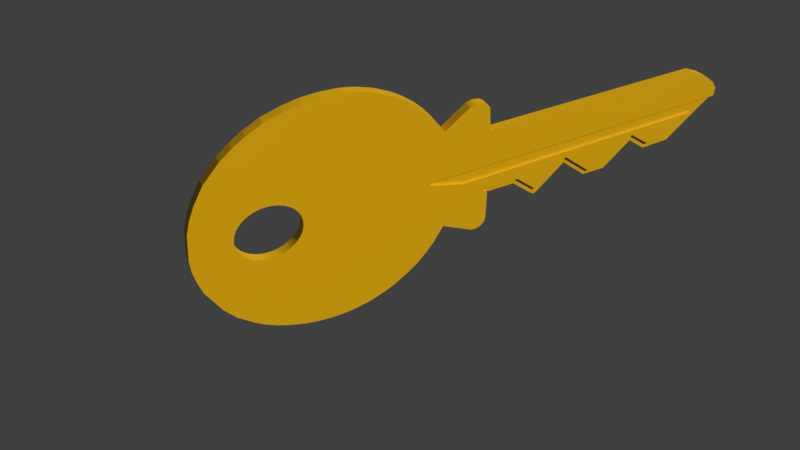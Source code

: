 # Source: Key.blend  (saved by Blender 2.80.75; exported with 4.5.12 LTS)
import bpy
from mathutils import Matrix  # noqa: F401  (used for matrix-valued properties, if any)

bpy.ops.wm.read_factory_settings(use_empty=True)
scene = bpy.context.scene
scene.name = 'Scene'

# ---- collections
col_collection_1 = bpy.data.collections.new('Collection 1'); scene.collection.children.link(col_collection_1)
col_collection_2 = bpy.data.collections.new('Collection 2'); scene.collection.children.link(col_collection_2)
col_collection_2.hide_render = True
col_collection_2.hide_viewport = True

# ---- materials (node trees are filled in below, after node groups)
mat_material = bpy.data.materials.new('Material')
mat_material.use_transparent_shadow = False

# ---- material node trees
mat_material.use_nodes = True; mat_material.node_tree.nodes.clear()
_N = mat_material.node_tree.nodes; _L = mat_material.node_tree.links
n0 = _N.new('ShaderNodeOutputMaterial'); n0.name = 'Material Output'; n0.location = (300, 300)
n1 = _N.new('ShaderNodeBsdfPrincipled'); n1.name = 'Principled BSDF'; n1.location = (10, 300)
n1.distribution = 'GGX'
n1.subsurface_method = 'BURLEY'
n1.inputs[0].default_value = (0.8, 0.4416, 0.0, 1.0)
n1.inputs[3].default_value = 1.45
n1.inputs[27].default_value = (0.0, 0.0, 0.0, 1.0)
n1.inputs[28].default_value = 1.0
_L.new(n1.outputs[0], n0.inputs[0])
n0.is_active_output = True

# ---- world
world_world = bpy.data.worlds.new('World'); scene.world = world_world
world_world.color = (0.05088, 0.05088, 0.05088)
world_world.use_sun_shadow = False
world_world.sun_shadow_jitter_overblur = 0.0
world_world.cycles.sampling_method = 'MANUAL'

# ---- cameras
cam_camera_001 = bpy.data.cameras.new('Camera.001')
cam_camera_001.clip_end = 100.0
cam_camera_001.lens = 35.0
cam_camera_001.sensor_width = 32.0
cam_camera_001.sensor_height = 18.0
cam_camera_001.display_size = 2.0
cam_camera_001.dof.focus_distance = 0.0
cam_camera_001.dof.aperture_fstop = 128.0
cam_camera_001.dof.aperture_blades = 6

# ---- meshes
me_plane = bpy.data.meshes.new('Plane')
me_plane.from_pydata([(4.684, 0.1516, 0.2033), (-0.8196, 0.09139, 0.2033), (-0.8592, 0.08435, 0.2033), (-0.872, 0.0747, 0.2033), (-0.8772, 0.05941, 0.2033), (-0.8711, 0.04287, 0.2033), (-0.8567, 0.03236, 0.2033), (-0.8126, 0.01806, 0.2033), (-0.2897, -0.139, 0.2033), (-0.2786, -0.1432, 0.2033), (-0.2648, -0.1453, 0.2033), (4.428, -0.0832, 0.2033), (3.876, -0.613, 0.2033), (3.368, -0.6336, 0.2033), (3.03, -0.3471, 0.2033), (2.556, -0.8223, 0.2033), (2.133, -0.8194, 0.2033), (1.675, -0.3838, 0.2033), (1.165, -0.898, 0.2033), (1.138, -0.9065, 0.2033), (1.116, -0.9006, 0.2033), (1.054, -0.849, 0.2033), (0.7032, -0.5124, 0.2033), (0.1795, -0.5063, 0.2033), (4.253, -0.08562, 0.2033), (3.829, -0.5049, 0.2033), (3.406, -0.515, 0.2033), (3.026, -0.2014, 0.2033), (2.49, -0.722, 0.2033), (2.188, -0.7201, 0.2033), (1.672, -0.2395, 0.2033), (1.13, -0.7643, 0.2033), (0.7525, -0.4061, 0.2033), (0.09158, -0.4, 0.2033), (-3.713, 0.5616, -8.026e-07), (-3.76, 0.5393, -8.054e-07), (-3.805, 0.5125, -8.058e-07), (-3.847, 0.4813, -8.04e-07), (-3.886, 0.4463, -7.999e-07), (-3.921, 0.4076, -7.936e-07), (-3.952, 0.3656, -7.852e-07), (-3.979, 0.3208, -7.746e-07), (-4.001, 0.2736, -7.621e-07), (-4.019, 0.2245, -7.477e-07), (-4.031, 0.1738, -7.315e-07), (-4.039, 0.1221, -7.139e-07), (-4.042, 0.06997, -6.948e-07), (-4.717, 0.0, 0.0), (-4.666, 0.5, 0.0), (-4.6, 0.75, 0.0), (-4.5, 1.0, 0.0), (-4.332, 1.319, 0.0), (-4.062, 1.643, 0.0), (-3.862, 1.822, 0.0), (-3.661, 1.965, 0.0), (-3.404, 2.109, 0.0), (-3.108, 2.208, 0.0), (-2.97, 2.241, 0.0), (-2.832, 2.268, 0.0), (-2.556, 2.286, 0.0), (-2.287, 2.273, 0.0), (-2.153, 2.25, 0.0), (-2.019, 2.218, 0.0), (-1.751, 2.124, 0.0), (-1.483, 1.979, 0.0), (-1.293, 1.843, 0.0), (-1.103, 1.673, 0.0), (-0.9627, 1.519, 0.0), (-0.8451, 1.366, 0.0), (-0.7471, 1.213, 0.0), (-0.6718, 1.066, 0.0), (-0.6622, 1.062, 0.0), (-0.6518, 1.066, 0.0), (-0.5493, 1.15, 0.0), (-0.3491, 1.312, 0.0), (-0.2378, 1.399, 0.0), (-0.1884, 1.419, 0.0), (-0.139, 1.429, 0.0), (-0.08965, 1.428, 0.0), (-0.04025, 1.419, 0.0), (0.008622, 1.399, 0.0), (0.05024, 1.37, 0.0), (0.08401, 1.334, 0.0), (0.1005, 1.309, 0.0), (0.1115, 1.278, 0.0), (0.1444, 0.8198, 0.0), (4.044, 0.841, 0.0), (4.286, 0.7255, 0.0), (4.49, 0.5818, 0.0), (4.607, 0.476, 0.0), (4.705, 0.3159, 0.0), (4.702, 0.1752, 0.0), (4.684, 0.1516, 0.0), (4.428, -0.0832, 0.0), (3.876, -0.613, 0.0), (3.368, -0.6336, 0.0), (3.03, -0.3471, 0.0), (2.556, -0.8223, 0.0), (2.133, -0.8194, 0.0), (1.675, -0.3838, 0.0), (1.165, -0.898, 0.0), (1.138, -0.9065, 0.0), (1.116, -0.9006, 0.0), (1.054, -0.849, 0.0), (0.7032, -0.5124, 0.0), (0.1795, -0.5063, 0.0), (0.1841, -1.078, 0.0), (0.1675, -1.159, 0.0), (0.1161, -1.226, 0.0), (0.06009, -1.255, 0.0), (0.01599, -1.271, 0.0), (-0.02741, -1.272, 0.0), (-0.09268, -1.254, 0.0), (-0.1471, -1.222, 0.0), (-0.6061, -0.961, 0.0), (-0.616, -0.958, 0.0), (-3.0, 0.2245, -5.067e-07), (-3.018, 0.2736, -5.294e-07), (-3.04, 0.3208, -5.525e-07), (-3.067, 0.3656, -5.757e-07), (-3.098, 0.4076, -5.989e-07), (-3.133, 0.4463, -6.218e-07), (-3.172, 0.4813, -6.442e-07), (-3.214, 0.5125, -6.659e-07), (-3.259, 0.5393, -6.866e-07), (-3.306, 0.5616, -7.062e-07), (-3.355, 0.5792, -7.245e-07), (-3.406, 0.5919, -7.413e-07), (-3.457, 0.5996, -7.564e-07), (-3.51, 0.6021, -7.697e-07), (-3.562, 0.5996, -7.811e-07), (-3.613, 0.5919, -7.904e-07), (-3.664, 0.5792, -7.976e-07), (-4.001, -0.1337, -6.083e-07), (-3.979, -0.1809, -5.852e-07), (-3.952, -0.2257, -5.619e-07), (-3.921, -0.2676, -5.388e-07), (-3.886, -0.3063, -5.158e-07), (-3.847, -0.3414, -4.935e-07), (-3.805, -0.3725, -4.718e-07), (-3.76, -0.3994, -4.51e-07), (-3.713, -0.4217, -4.314e-07), (-3.664, -0.4393, -4.132e-07), (-3.613, -0.452, -3.964e-07), (-3.562, -0.4596, -3.813e-07), (-3.51, -0.4622, -3.68e-07), (-3.457, -0.4596, -3.566e-07), (-3.406, -0.452, -3.473e-07), (-3.355, -0.4393, -3.401e-07), (-3.306, -0.4217, -3.351e-07), (-3.259, -0.3994, -3.323e-07), (-3.214, -0.3725, -3.319e-07), (-3.172, -0.3414, -3.337e-07), (-3.133, -0.3063, -3.378e-07), (-3.098, -0.2676, -3.441e-07), (-3.067, -0.2257, -3.525e-07), (-3.04, -0.1809, -3.631e-07), (-3.018, -0.1337, -3.756e-07), (-3.0, -0.08451, -3.9e-07), (-2.988, -0.03385, -4.061e-07), (-2.98, 0.01781, -4.238e-07), (-2.977, 0.06997, -4.429e-07), (-2.98, 0.1221, -4.632e-07), (-2.988, 0.1738, -4.845e-07), (-0.6222, -0.9624, 0.0), (-0.7675, -1.24, 0.0), (-0.9082, -1.442, 0.0), (-1.048, -1.615, 0.0), (-1.233, -1.788, 0.0), (-1.501, -1.986, 0.0), (-1.725, -2.106, 0.0), (-1.955, -2.2, 0.0), (-2.185, -2.257, 0.0), (-2.415, -2.285, 0.0), (-2.645, -2.284, 0.0), (-2.875, -2.259, 0.0), (-3.105, -2.208, 0.0), (-3.348, -2.122, 0.0), (-3.565, -2.021, 0.0), (-3.758, -1.903, 0.0), (-3.923, -1.771, 0.0), (-4.185, -1.514, 0.0), (-4.363, -1.257, 0.0), (-4.484, -1.0, 0.0), (-4.601, -0.75, 0.0), (-4.663, -0.5, 0.0), (-4.706, -0.25, 0.0), (-4.039, 0.01781, -6.745e-07), (-4.031, -0.03385, -6.532e-07), (-4.019, -0.08451, -6.31e-07), (-4.363, -1.257, 0.2741), (-4.484, -1.0, 0.2741), (-4.601, -0.75, 0.2741), (-4.663, -0.5, 0.2741), (-4.706, -0.25, 0.2741), (-4.717, 0.0, 0.2741), (-4.666, 0.5, 0.2741), (-4.6, 0.75, 0.2741), (-4.5, 1.0, 0.2741), (-4.332, 1.319, 0.2741), (-4.062, 1.643, 0.2741), (-3.862, 1.822, 0.2741), (-3.661, 1.965, 0.2741), (-3.404, 2.109, 0.2741), (-3.108, 2.208, 0.2741), (-2.97, 2.241, 0.2741), (-2.832, 2.268, 0.2741), (-2.556, 2.286, 0.2741), (-2.287, 2.273, 0.2741), (-2.153, 2.25, 0.2741), (-2.019, 2.218, 0.2741), (-1.751, 2.124, 0.2741), (-1.483, 1.979, 0.2741), (-1.293, 1.843, 0.2741), (-1.103, 1.673, 0.2741), (-0.9627, 1.519, 0.2741), (-0.8451, 1.366, 0.2741), (-0.7471, 1.213, 0.2741), (-0.6718, 1.066, 0.2741), (-0.6622, 1.062, 0.2741), (-0.6518, 1.066, 0.2741), (-0.5493, 1.15, 0.2741), (-0.3491, 1.312, 0.2741), (-0.2378, 1.399, 0.2741), (-0.1884, 1.419, 0.2741), (-0.139, 1.429, 0.2741), (-0.08965, 1.428, 0.2741), (-0.04025, 1.419, 0.2741), (0.008622, 1.399, 0.2741), (0.05024, 1.37, 0.2741), (0.08401, 1.334, 0.2741), (0.1005, 1.309, 0.2741), (0.1115, 1.278, 0.2741), (0.1444, 0.8198, 0.2741), (4.044, 0.841, 0.2741), (4.286, 0.7255, 0.2741), (4.49, 0.5818, 0.2741), (4.607, 0.476, 0.2741), (4.705, 0.3159, 0.2741), (4.702, 0.1752, 0.2741), (4.684, 0.1516, 0.2741), (0.1795, -0.5063, 0.2741), (0.1841, -1.078, 0.2741), (0.1675, -1.159, 0.2741), (0.1161, -1.226, 0.2741), (0.06009, -1.255, 0.2741), (0.01599, -1.271, 0.2741), (-0.02741, -1.272, 0.2741), (-0.09268, -1.254, 0.2741), (-0.1471, -1.222, 0.2741), (-0.6061, -0.961, 0.2741), (-0.616, -0.958, 0.2741), (-0.6222, -0.9624, 0.2741), (-0.7675, -1.24, 0.2741), (-0.9082, -1.442, 0.2741), (-1.048, -1.615, 0.2741), (-1.233, -1.788, 0.2741), (-1.501, -1.986, 0.2741), (-1.725, -2.106, 0.2741), (-1.955, -2.2, 0.2741), (-2.185, -2.257, 0.2741), (-2.415, -2.285, 0.2741), (-2.645, -2.284, 0.2741), (-2.875, -2.259, 0.2741), (-3.105, -2.208, 0.2741), (-3.348, -2.122, 0.2741), (-3.565, -2.021, 0.2741), (-3.758, -1.903, 0.2741), (-3.923, -1.771, 0.2741), (-4.185, -1.514, 0.2741), (-4.001, -0.1337, 0.2741), (-4.019, -0.08451, 0.2741), (-4.031, -0.03385, 0.2741), (-4.039, 0.01781, 0.2741), (-4.042, 0.06997, 0.2741), (-3.0, 0.2245, 0.2741), (-2.988, 0.1738, 0.2741), (-2.98, 0.1221, 0.2741), (-2.977, 0.06997, 0.2741), (-2.98, 0.01781, 0.2741), (-2.988, -0.03385, 0.2741), (-3.0, -0.08451, 0.2741), (-3.018, -0.1337, 0.2741), (-3.04, -0.1809, 0.2741), (-3.067, -0.2257, 0.2741), (-3.098, -0.2676, 0.2741), (-3.133, -0.3063, 0.2741), (-3.172, -0.3414, 0.2741), (-3.214, -0.3725, 0.2741), (-3.259, -0.3994, 0.2741), (-3.306, -0.4217, 0.2741), (-3.355, -0.4393, 0.2741), (-3.406, -0.452, 0.2741), (-3.457, -0.4596, 0.2741), (-3.51, -0.4622, 0.2741), (-3.562, -0.4596, 0.2741), (-3.613, -0.452, 0.2741), (-3.664, -0.4393, 0.2741), (-3.713, -0.4217, 0.2741), (-3.76, -0.3994, 0.2741), (-3.805, -0.3725, 0.2741), (-3.847, -0.3414, 0.2741), (-3.886, -0.3063, 0.2741), (-3.921, -0.2676, 0.2741), (-3.952, -0.2257, 0.2741), (-3.979, -0.1809, 0.2741), (-3.713, 0.5616, 0.2741), (-3.664, 0.5792, 0.2741), (-3.613, 0.5919, 0.2741), (-3.562, 0.5996, 0.2741), (-3.51, 0.6021, 0.2741), (-3.457, 0.5996, 0.2741), (-3.406, 0.5919, 0.2741), (-3.355, 0.5792, 0.2741), (-3.306, 0.5616, 0.2741), (-3.259, 0.5393, 0.2741), (-3.214, 0.5125, 0.2741), (-3.172, 0.4813, 0.2741), (-3.133, 0.4463, 0.2741), (-3.098, 0.4076, 0.2741), (-3.067, 0.3656, 0.2741), (-3.04, 0.3208, 0.2741), (-3.018, 0.2736, 0.2741), (-0.2648, -0.1453, 0.2741), (-0.2786, -0.1432, 0.2741), (-0.2897, -0.139, 0.2741), (-0.8126, 0.01806, 0.2741), (-0.8567, 0.03236, 0.2741), (-0.8711, 0.04287, 0.2741), (-0.8772, 0.05941, 0.2741), (-0.872, 0.0747, 0.2741), (-0.8592, 0.08435, 0.2741), (-0.8196, 0.09139, 0.2741), (-4.039, 0.1221, 0.2741), (-4.031, 0.1738, 0.2741), (-4.019, 0.2245, 0.2741), (-4.001, 0.2736, 0.2741), (-3.979, 0.3208, 0.2741), (-3.952, 0.3656, 0.2741), (-3.921, 0.4076, 0.2741), (-3.886, 0.4463, 0.2741), (-3.847, 0.4813, 0.2741), (-3.805, 0.5125, 0.2741), (-3.76, 0.5393, 0.2741), (4.684, 0.1516, 0.2033), (-0.8196, 0.09139, 0.2033), (-0.8592, 0.08435, 0.2033), (-0.872, 0.0747, 0.2033), (-0.8772, 0.05941, 0.2033), (-0.8711, 0.04287, 0.2033), (-0.8567, 0.03236, 0.2033), (-0.8126, 0.01806, 0.2033), (-0.2897, -0.139, 0.2033), (-0.2786, -0.1432, 0.2033), (-0.2648, -0.1453, 0.2033), (-0.7516, -0.0002597, 0.2741), (4.253, -0.08562, 0.2741), (3.829, -0.5049, 0.2741), (3.406, -0.515, 0.2741), (3.026, -0.2014, 0.2741), (2.49, -0.722, 0.2741), (2.188, -0.7201, 0.2741), (1.672, -0.2395, 0.2741), (1.13, -0.7643, 0.2741), (0.7525, -0.4061, 0.2741), (0.09158, -0.4, 0.2741), (4.428, -0.0832, 0.2033), (3.876, -0.613, 0.2033), (3.368, -0.6336, 0.2033), (3.03, -0.3471, 0.2033), (2.556, -0.8223, 0.2033), (2.133, -0.8194, 0.2033), (1.675, -0.3838, 0.2033), (1.165, -0.898, 0.2033), (1.138, -0.9065, 0.2033), (1.116, -0.9006, 0.2033), (1.054, -0.849, 0.2033), (0.7032, -0.5124, 0.2033), (0.1795, -0.5063, 0.2033), (4.253, -0.08562, 0.2033), (3.829, -0.5049, 0.2033), (3.406, -0.515, 0.2033), (3.026, -0.2014, 0.2033), (2.49, -0.722, 0.2033), (2.188, -0.7201, 0.2033), (1.672, -0.2395, 0.2033), (1.13, -0.7643, 0.2033), (0.7525, -0.4061, 0.2033), (0.09158, -0.4, 0.2033)], [], [(11, 0, 1, 2, 3, 4, 5, 6, 7, 8, 9, 10, 24, 25, 26, 27, 28, 29, 30, 31, 32, 33, 23, 22, 21, 20, 19, 18, 17, 16, 15, 14, 13, 12), (133, 134, 135, 136, 137, 138, 139, 140, 141, 142, 143, 144, 145, 146, 147, 148, 149, 150, 151, 152, 153, 154, 155, 156, 157, 158, 159, 160, 161, 162, 163, 116, 115, 164, 165, 166, 167, 168, 169, 170, 171, 172, 173, 174, 175, 176, 177, 178, 179, 180, 181, 182, 183, 184, 185, 186, 47, 46, 187, 188, 189), (183, 182, 190, 191), (184, 183, 191, 192), (185, 184, 192, 193), (186, 185, 193, 194), (47, 186, 194, 195), (48, 47, 195, 196), (49, 48, 196, 197), (50, 49, 197, 198), (51, 50, 198, 199), (52, 51, 199, 200), (53, 52, 200, 201), (54, 53, 201, 202), (55, 54, 202, 203), (56, 55, 203, 204), (57, 56, 204, 205), (58, 57, 205, 206), (59, 58, 206, 207), (60, 59, 207, 208), (61, 60, 208, 209), (62, 61, 209, 210), (63, 62, 210, 211), (64, 63, 211, 212), (65, 64, 212, 213), (66, 65, 213, 214), (67, 66, 214, 215), (68, 67, 215, 216), (69, 68, 216, 217), (70, 69, 217, 218), (71, 70, 218, 219), (72, 71, 219, 220), (73, 72, 220, 221), (74, 73, 221, 222), (75, 74, 222, 223), (76, 75, 223, 224), (77, 76, 224, 225), (78, 77, 225, 226), (79, 78, 226, 227), (80, 79, 227, 228), (81, 80, 228, 229), (82, 81, 229, 230), (83, 82, 230, 231), (84, 83, 231, 232), (85, 84, 232, 233), (86, 85, 233, 234), (87, 86, 234, 235), (88, 87, 235, 236), (89, 88, 236, 237), (90, 89, 237, 238), (91, 90, 238, 239), (92, 91, 239, 240, 344), (96, 95, 368, 369), (94, 93, 366, 367), (107, 106, 242, 243), (108, 107, 243, 244), (109, 108, 244, 245), (110, 109, 245, 246), (111, 110, 246, 247), (112, 111, 247, 248), (113, 112, 248, 249), (114, 113, 249, 250), (115, 114, 250, 251), (164, 115, 251, 252), (165, 164, 252, 253), (166, 165, 253, 254), (167, 166, 254, 255), (168, 167, 255, 256), (169, 168, 256, 257), (170, 169, 257, 258), (171, 170, 258, 259), (172, 171, 259, 260), (173, 172, 260, 261), (174, 173, 261, 262), (175, 174, 262, 263), (176, 175, 263, 264), (177, 176, 264, 265), (178, 177, 265, 266), (179, 178, 266, 267), (180, 179, 267, 268), (181, 180, 268, 269), (182, 181, 269, 190), (306, 307, 308, 309, 310, 311, 312, 313, 314, 315, 316, 317, 318, 319, 320, 321, 322, 275, 355, 326, 327, 328, 329, 330, 331, 332, 240, 239, 238, 237, 236, 235, 234, 233, 232, 231, 230, 229, 228, 227, 226, 225, 224, 223, 222, 221, 220, 219, 218, 217, 216, 215, 214, 213, 212, 211, 210, 209, 208, 207, 206, 205, 204, 203, 202, 201, 200, 199, 198, 197, 196, 195, 274, 333, 334, 335, 336, 337, 338, 339, 340, 341, 342, 343), (129, 128, 311, 310), (130, 129, 310, 309), (128, 127, 312, 311), (131, 130, 309, 308), (127, 126, 313, 312), (132, 131, 308, 307), (126, 125, 314, 313), (34, 132, 307, 306), (125, 124, 315, 314), (35, 34, 306, 343), (124, 123, 316, 315), (36, 35, 343, 342), (123, 122, 317, 316), (37, 36, 342, 341), (122, 121, 318, 317), (38, 37, 341, 340), (121, 120, 319, 318), (39, 38, 340, 339), (120, 119, 320, 319), (40, 39, 339, 338), (119, 118, 321, 320), (41, 40, 338, 337), (118, 117, 322, 321), (42, 41, 337, 336), (117, 116, 275, 322), (43, 42, 336, 335), (116, 163, 276, 275), (44, 43, 335, 334), (163, 162, 277, 276), (45, 44, 334, 333), (162, 161, 278, 277), (46, 45, 333, 274), (161, 160, 279, 278), (187, 46, 274, 273), (160, 159, 280, 279), (188, 187, 273, 272), (159, 158, 281, 280), (189, 188, 272, 271), (158, 157, 282, 281), (133, 189, 271, 270), (157, 156, 283, 282), (134, 133, 270, 305), (156, 155, 284, 283), (135, 134, 305, 304), (155, 154, 285, 284), (136, 135, 304, 303), (154, 153, 286, 285), (137, 136, 303, 302), (153, 152, 287, 286), (138, 137, 302, 301), (152, 151, 288, 287), (139, 138, 301, 300), (151, 150, 289, 288), (140, 139, 300, 299), (150, 149, 290, 289), (141, 140, 299, 298), (149, 148, 291, 290), (142, 141, 298, 297), (148, 147, 292, 291), (143, 142, 297, 296), (147, 146, 293, 292), (144, 143, 296, 295), (146, 145, 294, 293), (145, 144, 295, 294), (379, 356, 357, 380), (327, 326, 351, 350), (330, 329, 348, 347), (240, 332, 345, 344), (326, 355, 325, 352, 351), (329, 328, 349, 348), (332, 331, 346, 345), (325, 324, 353, 352), (328, 327, 350, 349), (331, 330, 347, 346), (324, 323, 354, 353), (93, 92, 344, 366), (355, 275, 276, 277, 278, 279, 280, 281, 282, 283, 284, 285, 286, 287, 288, 289, 290, 291, 292, 293, 294, 295, 296, 297, 298, 299, 300, 301, 302, 303, 304, 305, 270, 271, 272, 273, 274, 195, 194, 193, 192, 191, 190, 269, 268, 267, 266, 265, 264, 263, 262, 261, 260, 259, 258, 257, 256, 255, 254, 253, 252, 251, 250, 249, 248, 247, 246, 245, 244, 243, 242, 241, 365, 364, 363, 362, 361, 360, 359, 358, 357, 356, 323, 324, 325), (362, 363, 386, 385), (363, 364, 387, 386), (364, 365, 388, 387), (357, 358, 381, 380), (365, 241, 378, 388), (95, 94, 367, 368), (358, 359, 382, 381), (359, 360, 383, 382), (360, 361, 384, 383), (361, 362, 385, 384), (106, 105, 378, 241, 242), (377, 378, 105, 104), (377, 104, 103, 376), (375, 376, 103, 102), (375, 102, 101, 374), (101, 100, 373, 374), (100, 99, 372, 373), (99, 98, 371, 372), (98, 97, 370, 371), (97, 96, 369, 370), (92, 93, 94, 95, 96, 97, 98, 99, 100, 101, 102, 103, 104, 105, 106, 107, 108, 109, 110, 111, 112, 113, 114, 115, 116, 117, 118, 119, 120, 121, 122, 123, 124, 125, 126, 127, 128, 129, 130, 131, 132, 34, 35, 36, 37, 38, 39, 40, 41, 42, 43, 44, 45, 46, 47, 48, 49, 50, 51, 52, 53, 54, 55, 56, 57, 58, 59, 60, 61, 62, 63, 64, 65, 66, 67, 68, 69, 70, 71, 72, 73, 74, 75, 76, 77, 78, 79, 80, 81, 82, 83, 84, 85, 86, 87, 88, 89, 90, 91), (356, 379, 354, 323)])
me_plane.materials.append(mat_material)
me_plane.use_remesh_preserve_volume = False
me_plane.use_remesh_preserve_attributes = False
me_plane.use_mirror_vertex_groups = False
me_plane.update()
me_plane_001 = bpy.data.meshes.new('Plane.001')
me_plane_001.from_pydata([(-3.713, 0.5616, -8.026e-07), (-3.76, 0.5393, -8.054e-07), (-3.805, 0.5125, -8.058e-07), (-3.847, 0.4813, -8.04e-07), (-3.886, 0.4463, -7.999e-07), (-3.921, 0.4076, -7.936e-07), (-3.952, 0.3656, -7.852e-07), (-3.979, 0.3208, -7.746e-07), (-4.001, 0.2736, -7.621e-07), (-4.019, 0.2245, -7.477e-07), (-4.031, 0.1738, -7.315e-07), (-4.039, 0.1221, -7.139e-07), (-4.042, 0.06997, -6.948e-07), (-4.717, 0.0, 0.0), (-4.666, 0.5, 0.0), (-4.6, 0.75, 0.0), (-4.5, 1.0, 0.0), (-4.332, 1.319, 0.0), (-4.062, 1.643, 0.0), (-3.862, 1.822, 0.0), (-3.661, 1.965, 0.0), (-3.404, 2.109, 0.0), (-3.108, 2.208, 0.0), (-2.97, 2.241, 0.0), (-2.832, 2.268, 0.0), (-2.556, 2.286, 0.0), (-2.287, 2.273, 0.0), (-2.153, 2.25, 0.0), (-2.019, 2.218, 0.0), (-1.751, 2.124, 0.0), (-1.483, 1.979, 0.0), (-1.293, 1.843, 0.0), (-1.103, 1.673, 0.0), (-0.9627, 1.519, 0.0), (-0.8451, 1.366, 0.0), (-0.7471, 1.213, 0.0), (-0.6718, 1.066, 0.0), (-0.6622, 1.062, 0.0), (-0.6518, 1.066, 0.0), (-0.5493, 1.15, 0.0), (-0.3491, 1.312, 0.0), (-0.2378, 1.399, 0.0), (-0.1884, 1.419, 0.0), (-0.139, 1.429, 0.0), (-0.08965, 1.428, 0.0), (-0.04025, 1.419, 0.0), (0.008622, 1.399, 0.0), (0.05024, 1.37, 0.0), (0.08401, 1.334, 0.0), (0.1005, 1.309, 0.0), (0.1115, 1.278, 0.0), (0.1444, 0.8198, 0.0), (4.044, 0.841, 0.0), (4.286, 0.7255, 0.0), (4.49, 0.5818, 0.0), (4.607, 0.476, 0.0), (4.705, 0.3159, 0.0), (4.702, 0.1752, 0.0), (4.603, 0.08044, 0.0), (-0.8196, 0.09139, 9.537e-07), (-0.8592, 0.08435, 9.537e-07), (-0.872, 0.0747, 9.537e-07), (-0.8772, 0.05941, 9.537e-07), (-0.8711, 0.04287, 9.537e-07), (-0.8567, 0.03236, 9.537e-07), (-0.8126, 0.01806, 9.537e-07), (-0.2897, -0.139, 7.153e-07), (-0.2786, -0.1432, 5.96e-07), (-0.2648, -0.1453, 4.768e-07), (4.428, -0.0832, 0.0), (3.876, -0.613, 0.0), (3.368, -0.6336, 0.0), (3.03, -0.3471, 0.0), (2.556, -0.8223, 0.0), (2.133, -0.8194, 0.0), (1.675, -0.3838, 0.0), (1.165, -0.898, 0.0), (1.138, -0.9065, 0.0), (1.116, -0.9006, 0.0), (1.054, -0.849, 0.0), (0.7032, -0.5124, 0.0), (0.1795, -0.5063, 0.0), (0.1841, -1.078, 0.0), (0.1675, -1.159, 0.0), (0.1161, -1.226, 0.0), (0.06009, -1.255, 0.0), (0.01599, -1.271, 0.0), (-0.02741, -1.272, 0.0), (-0.09268, -1.254, 0.0), (-0.1471, -1.222, 0.0), (-0.6061, -0.961, 0.0), (-0.616, -0.958, 0.0), (-3.0, 0.2245, -5.067e-07), (-3.018, 0.2736, -5.294e-07), (-3.04, 0.3208, -5.525e-07), (-3.067, 0.3656, -5.757e-07), (-3.098, 0.4076, -5.989e-07), (-3.133, 0.4463, -6.218e-07), (-3.172, 0.4813, -6.442e-07), (-3.214, 0.5125, -6.659e-07), (-3.259, 0.5393, -6.866e-07), (-3.306, 0.5616, -7.062e-07), (-3.355, 0.5792, -7.245e-07), (-3.406, 0.5919, -7.413e-07), (-3.457, 0.5996, -7.564e-07), (-3.51, 0.6021, -7.697e-07), (-3.562, 0.5996, -7.811e-07), (-3.613, 0.5919, -7.904e-07), (-3.664, 0.5792, -7.976e-07), (-4.001, -0.1337, -6.083e-07), (-3.979, -0.1809, -5.852e-07), (-3.952, -0.2257, -5.619e-07), (-3.921, -0.2676, -5.388e-07), (-3.886, -0.3063, -5.158e-07), (-3.847, -0.3414, -4.935e-07), (-3.805, -0.3725, -4.718e-07), (-3.76, -0.3994, -4.51e-07), (-3.713, -0.4217, -4.314e-07), (-3.664, -0.4393, -4.132e-07), (-3.613, -0.452, -3.964e-07), (-3.562, -0.4596, -3.813e-07), (-3.51, -0.4622, -3.68e-07), (-3.457, -0.4596, -3.566e-07), (-3.406, -0.452, -3.473e-07), (-3.355, -0.4393, -3.401e-07), (-3.306, -0.4217, -3.351e-07), (-3.259, -0.3994, -3.323e-07), (-3.214, -0.3725, -3.319e-07), (-3.172, -0.3414, -3.337e-07), (-3.133, -0.3063, -3.378e-07), (-3.098, -0.2676, -3.441e-07), (-3.067, -0.2257, -3.525e-07), (-3.04, -0.1809, -3.631e-07), (-3.018, -0.1337, -3.756e-07), (-3.0, -0.08451, -3.9e-07), (-2.988, -0.03385, -4.061e-07), (-2.98, 0.01781, -4.238e-07), (-2.977, 0.06997, -4.429e-07), (-2.98, 0.1221, -4.632e-07), (-2.988, 0.1738, -4.845e-07), (-0.6222, -0.9624, 0.0), (-0.7675, -1.24, 0.0), (-0.9082, -1.442, 0.0), (-1.048, -1.615, 0.0), (-1.233, -1.788, 0.0), (-1.501, -1.986, 0.0), (-1.725, -2.106, 0.0), (-1.955, -2.2, 0.0), (-2.185, -2.257, 0.0), (-2.415, -2.285, 0.0), (-2.645, -2.284, 0.0), (-2.875, -2.259, 0.0), (-3.105, -2.208, 0.0), (-3.348, -2.122, 0.0), (-3.565, -2.021, 0.0), (-3.758, -1.903, 0.0), (-3.923, -1.771, 0.0), (-4.185, -1.514, 0.0), (-4.363, -1.257, 0.0), (-4.484, -1.0, 0.0), (-4.601, -0.75, 0.0), (-4.663, -0.5, 0.0), (-4.706, -0.25, 0.0), (-4.039, 0.01781, -6.745e-07), (-4.031, -0.03385, -6.532e-07), (-4.019, -0.08451, -6.31e-07), (-4.363, -1.257, 0.2741), (-4.484, -1.0, 0.2741), (-4.601, -0.75, 0.2741), (-4.663, -0.5, 0.2741), (-4.706, -0.25, 0.2741), (-4.717, 0.0, 0.2741), (-4.666, 0.5, 0.2741), (-4.6, 0.75, 0.2741), (-4.5, 1.0, 0.2741), (-4.332, 1.319, 0.2741), (-4.062, 1.643, 0.2741), (-3.862, 1.822, 0.2741), (-3.661, 1.965, 0.2741), (-3.404, 2.109, 0.2741), (-3.108, 2.208, 0.2741), (-2.97, 2.241, 0.2741), (-2.832, 2.268, 0.2741), (-2.556, 2.286, 0.2741), (-2.287, 2.273, 0.2741), (-2.153, 2.25, 0.2741), (-2.019, 2.218, 0.2741), (-1.751, 2.124, 0.2741), (-1.483, 1.979, 0.2741), (-1.293, 1.843, 0.2741), (-1.103, 1.673, 0.2741), (-0.9627, 1.519, 0.2741), (-0.8451, 1.366, 0.2741), (-0.7471, 1.213, 0.2741), (-0.6718, 1.066, 0.2741), (-0.6622, 1.062, 0.2741), (-0.6518, 1.066, 0.2741), (-0.5493, 1.15, 0.2741), (-0.3491, 1.312, 0.2741), (-0.2378, 1.399, 0.2741), (-0.1884, 1.419, 0.2741), (-0.139, 1.429, 0.2741), (-0.08965, 1.428, 0.2741), (-0.04025, 1.419, 0.2741), (0.008622, 1.399, 0.2741), (0.05024, 1.37, 0.2741), (0.08401, 1.334, 0.2741), (0.1005, 1.309, 0.2741), (0.1115, 1.278, 0.2741), (0.1444, 0.8198, 0.2741), (4.044, 0.841, 0.2741), (4.286, 0.7255, 0.2741), (4.49, 0.5818, 0.2741), (4.607, 0.476, 0.2741), (4.705, 0.3159, 0.2741), (4.702, 0.1752, 0.2741), (4.603, 0.08044, 0.2741), (4.428, -0.0832, 0.2741), (3.876, -0.613, 0.2741), (3.368, -0.6336, 0.2741), (3.03, -0.3471, 0.2741), (2.556, -0.8223, 0.2741), (2.133, -0.8194, 0.2741), (1.675, -0.3838, 0.2741), (1.165, -0.898, 0.2741), (1.138, -0.9065, 0.2741), (1.116, -0.9006, 0.2741), (1.054, -0.849, 0.2741), (0.7032, -0.5124, 0.2741), (0.1795, -0.5063, 0.2741), (0.1841, -1.078, 0.2741), (0.1675, -1.159, 0.2741), (0.1161, -1.226, 0.2741), (0.06009, -1.255, 0.2741), (0.01599, -1.271, 0.2741), (-0.02741, -1.272, 0.2741), (-0.09268, -1.254, 0.2741), (-0.1471, -1.222, 0.2741), (-0.6061, -0.961, 0.2741), (-0.616, -0.958, 0.2741), (-0.6222, -0.9624, 0.2741), (-0.7675, -1.24, 0.2741), (-0.9082, -1.442, 0.2741), (-1.048, -1.615, 0.2741), (-1.233, -1.788, 0.2741), (-1.501, -1.986, 0.2741), (-1.725, -2.106, 0.2741), (-1.955, -2.2, 0.2741), (-2.185, -2.257, 0.2741), (-2.415, -2.285, 0.2741), (-2.645, -2.284, 0.2741), (-2.875, -2.259, 0.2741), (-3.105, -2.208, 0.2741), (-3.348, -2.122, 0.2741), (-3.565, -2.021, 0.2741), (-3.758, -1.903, 0.2741), (-3.923, -1.771, 0.2741), (-4.185, -1.514, 0.2741), (-4.001, -0.1337, 0.2741), (-4.019, -0.08451, 0.2741), (-4.031, -0.03385, 0.2741), (-4.039, 0.01781, 0.2741), (-4.042, 0.06997, 0.2741), (-3.0, 0.2245, 0.2741), (-2.988, 0.1738, 0.2741), (-2.98, 0.1221, 0.2741), (-2.977, 0.06997, 0.2741), (-2.98, 0.01781, 0.2741), (-2.988, -0.03385, 0.2741), (-3.0, -0.08451, 0.2741), (-3.018, -0.1337, 0.2741), (-3.04, -0.1809, 0.2741), (-3.067, -0.2257, 0.2741), (-3.098, -0.2676, 0.2741), (-3.133, -0.3063, 0.2741), (-3.172, -0.3414, 0.2741), (-3.214, -0.3725, 0.2741), (-3.259, -0.3994, 0.2741), (-3.306, -0.4217, 0.2741), (-3.355, -0.4393, 0.2741), (-3.406, -0.452, 0.2741), (-3.457, -0.4596, 0.2741), (-3.51, -0.4622, 0.2741), (-3.562, -0.4596, 0.2741), (-3.613, -0.452, 0.2741), (-3.664, -0.4393, 0.2741), (-3.713, -0.4217, 0.2741), (-3.76, -0.3994, 0.2741), (-3.805, -0.3725, 0.2741), (-3.847, -0.3414, 0.2741), (-3.886, -0.3063, 0.2741), (-3.921, -0.2676, 0.2741), (-3.952, -0.2257, 0.2741), (-3.979, -0.1809, 0.2741), (-3.713, 0.5616, 0.2741), (-3.664, 0.5792, 0.2741), (-3.613, 0.5919, 0.2741), (-3.562, 0.5996, 0.2741), (-3.51, 0.6021, 0.2741), (-3.457, 0.5996, 0.2741), (-3.406, 0.5919, 0.2741), (-3.355, 0.5792, 0.2741), (-3.306, 0.5616, 0.2741), (-3.259, 0.5393, 0.2741), (-3.214, 0.5125, 0.2741), (-3.172, 0.4813, 0.2741), (-3.133, 0.4463, 0.2741), (-3.098, 0.4076, 0.2741), (-3.067, 0.3656, 0.2741), (-3.04, 0.3208, 0.2741), (-3.018, 0.2736, 0.2741), (-0.2648, -0.1453, 0.2741), (-0.2786, -0.1432, 0.2741), (-0.2897, -0.139, 0.2741), (-0.8126, 0.01806, 0.2741), (-0.8567, 0.03236, 0.2741), (-0.8711, 0.04287, 0.2741), (-0.8772, 0.05941, 0.2741), (-0.872, 0.0747, 0.2741), (-0.8592, 0.08435, 0.2741), (-0.8196, 0.09139, 0.2741), (-4.039, 0.1221, 0.2741), (-4.031, 0.1738, 0.2741), (-4.019, 0.2245, 0.2741), (-4.001, 0.2736, 0.2741), (-3.979, 0.3208, 0.2741), (-3.952, 0.3656, 0.2741), (-3.921, 0.4076, 0.2741), (-3.886, 0.4463, 0.2741), (-3.847, 0.4813, 0.2741), (-3.805, 0.5125, 0.2741), (-3.76, 0.5393, 0.2741), (4.603, 0.08044, 0.2033), (4.428, -0.0832, 0.2033), (-0.8196, 0.09139, 0.2033), (-0.8592, 0.08435, 0.2033), (-0.872, 0.0747, 0.2033), (-0.8772, 0.05941, 0.2033), (-0.8711, 0.04287, 0.2033), (-0.8567, 0.03236, 0.2033), (-0.8126, 0.01806, 0.2033), (-0.2897, -0.139, 0.2033), (-0.2786, -0.1432, 0.2033), (-0.2648, -0.1453, 0.2033), (-0.7516, -0.0002597, 0.2741)], [], [(0, 1, 2, 3, 4, 5, 6, 7, 8, 9, 10, 11, 12, 13, 14, 15, 16, 17, 18, 19, 20, 21, 22, 23, 24, 25, 26, 27, 28, 29, 30, 31, 32, 33, 34, 35, 36, 37, 38, 39, 40, 41, 42, 43, 44, 45, 46, 47, 48, 49, 50, 51, 52, 53, 54, 55, 56, 57, 58, 59, 60, 61, 62, 63, 64, 65, 66, 67, 68, 69, 70, 71, 72, 73, 74, 75, 76, 77, 78, 79, 80, 81, 82, 83, 84, 85, 86, 87, 88, 89, 90, 91, 92, 93, 94, 95, 96, 97, 98, 99, 100, 101, 102, 103, 104, 105, 106, 107, 108), (109, 110, 111, 112, 113, 114, 115, 116, 117, 118, 119, 120, 121, 122, 123, 124, 125, 126, 127, 128, 129, 130, 131, 132, 133, 134, 135, 136, 137, 138, 139, 92, 91, 140, 141, 142, 143, 144, 145, 146, 147, 148, 149, 150, 151, 152, 153, 154, 155, 156, 157, 158, 159, 160, 161, 162, 13, 12, 163, 164, 165), (159, 158, 166, 167), (160, 159, 167, 168), (161, 160, 168, 169), (162, 161, 169, 170), (13, 162, 170, 171), (14, 13, 171, 172), (15, 14, 172, 173), (16, 15, 173, 174), (17, 16, 174, 175), (18, 17, 175, 176), (19, 18, 176, 177), (20, 19, 177, 178), (21, 20, 178, 179), (22, 21, 179, 180), (23, 22, 180, 181), (24, 23, 181, 182), (25, 24, 182, 183), (26, 25, 183, 184), (27, 26, 184, 185), (28, 27, 185, 186), (29, 28, 186, 187), (30, 29, 187, 188), (31, 30, 188, 189), (32, 31, 189, 190), (33, 32, 190, 191), (34, 33, 191, 192), (35, 34, 192, 193), (36, 35, 193, 194), (37, 36, 194, 195), (38, 37, 195, 196), (39, 38, 196, 197), (40, 39, 197, 198), (41, 40, 198, 199), (42, 41, 199, 200), (43, 42, 200, 201), (44, 43, 201, 202), (45, 44, 202, 203), (46, 45, 203, 204), (47, 46, 204, 205), (48, 47, 205, 206), (49, 48, 206, 207), (50, 49, 207, 208), (51, 50, 208, 209), (52, 51, 209, 210), (53, 52, 210, 211), (54, 53, 211, 212), (55, 54, 212, 213), (56, 55, 213, 214), (57, 56, 214, 215), (58, 57, 215, 216, 332), (58, 69, 68, 67, 66, 65, 64, 63, 62, 61, 60, 59), (70, 69, 333, 217, 218), (71, 70, 218, 219), (72, 71, 219, 220), (73, 72, 220, 221), (74, 73, 221, 222), (75, 74, 222, 223), (76, 75, 223, 224), (77, 76, 224, 225), (78, 77, 225, 226), (79, 78, 226, 227), (80, 79, 227, 228), (81, 80, 228, 229), (82, 81, 229, 230), (83, 82, 230, 231), (84, 83, 231, 232), (85, 84, 232, 233), (86, 85, 233, 234), (87, 86, 234, 235), (88, 87, 235, 236), (89, 88, 236, 237), (90, 89, 237, 238), (91, 90, 238, 239), (140, 91, 239, 240), (141, 140, 240, 241), (142, 141, 241, 242), (143, 142, 242, 243), (144, 143, 243, 244), (145, 144, 244, 245), (146, 145, 245, 246), (147, 146, 246, 247), (148, 147, 247, 248), (149, 148, 248, 249), (150, 149, 249, 250), (151, 150, 250, 251), (152, 151, 251, 252), (153, 152, 252, 253), (154, 153, 253, 254), (155, 154, 254, 255), (156, 155, 255, 256), (157, 156, 256, 257), (158, 157, 257, 166), (294, 295, 296, 297, 298, 299, 300, 301, 302, 303, 304, 305, 306, 307, 308, 309, 310, 263, 344, 314, 315, 316, 317, 318, 319, 320, 216, 215, 214, 213, 212, 211, 210, 209, 208, 207, 206, 205, 204, 203, 202, 201, 200, 199, 198, 197, 196, 195, 194, 193, 192, 191, 190, 189, 188, 187, 186, 185, 184, 183, 182, 181, 180, 179, 178, 177, 176, 175, 174, 173, 172, 171, 262, 321, 322, 323, 324, 325, 326, 327, 328, 329, 330, 331), (105, 104, 299, 298), (106, 105, 298, 297), (104, 103, 300, 299), (107, 106, 297, 296), (103, 102, 301, 300), (108, 107, 296, 295), (102, 101, 302, 301), (0, 108, 295, 294), (101, 100, 303, 302), (1, 0, 294, 331), (100, 99, 304, 303), (2, 1, 331, 330), (99, 98, 305, 304), (3, 2, 330, 329), (98, 97, 306, 305), (4, 3, 329, 328), (97, 96, 307, 306), (5, 4, 328, 327), (96, 95, 308, 307), (6, 5, 327, 326), (95, 94, 309, 308), (7, 6, 326, 325), (94, 93, 310, 309), (8, 7, 325, 324), (93, 92, 263, 310), (9, 8, 324, 323), (92, 139, 264, 263), (10, 9, 323, 322), (139, 138, 265, 264), (11, 10, 322, 321), (138, 137, 266, 265), (12, 11, 321, 262), (137, 136, 267, 266), (163, 12, 262, 261), (136, 135, 268, 267), (164, 163, 261, 260), (135, 134, 269, 268), (165, 164, 260, 259), (134, 133, 270, 269), (109, 165, 259, 258), (133, 132, 271, 270), (110, 109, 258, 293), (132, 131, 272, 271), (111, 110, 293, 292), (131, 130, 273, 272), (112, 111, 292, 291), (130, 129, 274, 273), (113, 112, 291, 290), (129, 128, 275, 274), (114, 113, 290, 289), (128, 127, 276, 275), (115, 114, 289, 288), (127, 126, 277, 276), (116, 115, 288, 287), (126, 125, 278, 277), (117, 116, 287, 286), (125, 124, 279, 278), (118, 117, 286, 285), (124, 123, 280, 279), (119, 118, 285, 284), (123, 122, 281, 280), (120, 119, 284, 283), (122, 121, 282, 281), (121, 120, 283, 282), (332, 334, 335, 336, 337, 338, 339, 340, 341, 342, 343, 333), (315, 314, 340, 339), (318, 317, 337, 336), (311, 217, 333, 343), (216, 320, 334, 332), (314, 344, 313, 341, 340), (317, 316, 338, 337), (320, 319, 335, 334), (313, 312, 342, 341), (316, 315, 339, 338), (319, 318, 336, 335), (312, 311, 343, 342), (69, 58, 332, 333), (344, 263, 264, 265, 266, 267, 268, 269, 270, 271, 272, 273, 274, 275, 276, 277, 278, 279, 280, 281, 282, 283, 284, 285, 286, 287, 288, 289, 290, 291, 292, 293, 258, 259, 260, 261, 262, 171, 170, 169, 168, 167, 166, 257, 256, 255, 254, 253, 252, 251, 250, 249, 248, 247, 246, 245, 244, 243, 242, 241, 240, 239, 238, 237, 236, 235, 234, 233, 232, 231, 230, 229, 228, 227, 226, 225, 224, 223, 222, 221, 220, 219, 218, 217, 311, 312, 313)])
me_plane_001.use_remesh_preserve_volume = False
me_plane_001.use_remesh_preserve_attributes = False
me_plane_001.use_mirror_vertex_groups = False
me_plane_001.update()

# ---- objects
ob_camera = bpy.data.objects.new('Camera', cam_camera_001)
ob_plane = bpy.data.objects.new('Plane', me_plane)
ob_plane_001 = bpy.data.objects.new('Plane.001', me_plane_001)

# ---- transforms, parenting, visibility, modifiers, constraints
ob_camera.location = (-4.261, -6.879, 6.136)
ob_camera.rotation_euler = (0.854, -1.723e-07, -0.448)
ob_camera.lineart.crease_threshold = 0.0
ob_plane.location = (0.0, 0.0, 0.0)
ob_plane.rotation_euler = (1.571, 0.0, 0.0)
ob_plane.scale = (0.72, 0.67, 0.3907)
ob_plane.lock_scale = (True, True, True)
ob_plane.lineart.crease_threshold = 0.0
ob_plane_001.location = (0.0, 0.0, 0.0)
ob_plane_001.scale = (1.0, 1.0, 0.3907)
ob_plane_001.lineart.crease_threshold = 0.0

# ---- collection membership
col_collection_1.objects.link(ob_camera)
col_collection_1.objects.link(ob_plane)
col_collection_2.objects.link(ob_plane_001)

# ---- scene / render settings (as saved in the file)
scene.camera = ob_camera
scene.frame_start = 1; scene.frame_end = 1; scene.frame_set(1)
scene.render.engine = 'BLENDER_EEVEE_NEXT'
scene.render.resolution_percentage = 50
scene.render.dither_intensity = 0.0
scene.cycles.use_denoising = False
scene.cycles.samples = 128
scene.cycles.sampling_pattern = 'TABULATED_SOBOL'
scene.cycles.light_sampling_threshold = 0.0
scene.cycles.use_adaptive_sampling = False
scene.cycles.use_light_tree = False
scene.cycles.blur_glossy = 0.0
scene.cycles.sample_clamp_indirect = 0.0
scene.view_settings.view_transform = 'Standard'
bpy.context.view_layer.update()

# ---- added for rendering (the .blend has no usable light): sun
light_auto_sun = bpy.data.lights.new('AutoSun', 'SUN')
light_auto_sun.energy = 3.0
light_auto_sun.angle = 0.0523599
ob_auto_sun = bpy.data.objects.new('AutoSun', light_auto_sun)
scene.collection.objects.link(ob_auto_sun)
ob_auto_sun.rotation_euler = (0.872665, 0.174533, 0.523599)
bpy.context.view_layer.update()
